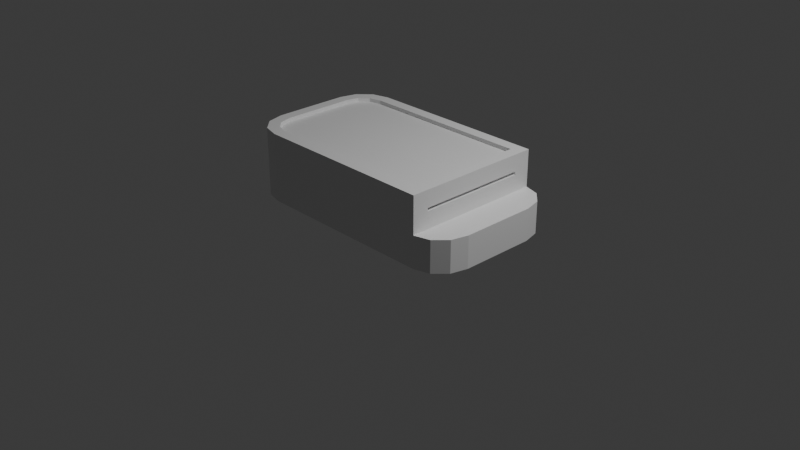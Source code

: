 # Source: ticketbox.blend  (saved by Blender 4.2.66; exported with 4.5.12 LTS)
import bpy
from mathutils import Matrix  # noqa: F401  (used for matrix-valued properties, if any)

bpy.ops.wm.read_factory_settings(use_empty=True)
scene = bpy.context.scene
scene.name = 'Scene'

# ---- collections
col_collection = bpy.data.collections.new('Collection'); scene.collection.children.link(col_collection)

# ---- materials (node trees are filled in below, after node groups)
mat_material = bpy.data.materials.new('Material')
mat_material.alpha_threshold = 0.0
mat_material.roughness = 0.5
mat_material.line_color = (0.0, 0.0, 0.0, 1.0)

# ---- material node trees
mat_material.use_nodes = True; mat_material.node_tree.nodes.clear()
_N = mat_material.node_tree.nodes; _L = mat_material.node_tree.links
n0 = _N.new('ShaderNodeOutputMaterial'); n0.name = 'Material Output'; n0.location = (300, 300)
n1 = _N.new('ShaderNodeBsdfPrincipled'); n1.name = 'Principled BSDF'; n1.location = (10, 300)
n1.inputs[3].default_value = 1.45
_L.new(n1.outputs[0], n0.inputs[0])
n0.is_active_output = True

# ---- world
world_world = bpy.data.worlds.new('World'); scene.world = world_world
world_world.use_nodes = True; world_world.node_tree.nodes.clear()
_N = world_world.node_tree.nodes; _L = world_world.node_tree.links
n0 = _N.new('ShaderNodeOutputWorld'); n0.name = 'World Output'; n0.location = (300, 300)
n1 = _N.new('ShaderNodeBackground'); n1.name = 'Background'; n1.location = (10, 300)
n1.inputs[0].default_value = (0.05088, 0.05088, 0.05088, 1.0)
_L.new(n1.outputs[0], n0.inputs[0])
n0.is_active_output = True
world_world.color = (0.05088, 0.05088, 0.05088)
world_world.sun_shadow_jitter_overblur = 0.0

# ---- cameras
cam_camera = bpy.data.cameras.new('Camera')
cam_camera.clip_end = 100.0
cam_camera.ortho_scale = 7.314

# ---- lights
light_light = bpy.data.lights.new('Light', 'POINT')
light_light.energy = 1000.0
light_light.shadow_soft_size = 0.1

# ---- meshes
me_cube = bpy.data.meshes.new('Cube')
me_cube.from_pydata([(-0.009788, 0.7692, 0.1071), (-0.009788, -0.7692, 0.449), (-0.009788, -0.7692, 0.1071), (-0.009788, 0.7692, 0.449), (0.6646, -0.7692, 0.1071), (0.6646, 0.7692, 0.449), (0.6646, 0.7692, 0.1071), (0.6646, -0.7692, 0.449), (1.002, -0.7692, 0.1071), (1.002, 0.5889, 0.6294), (1.002, 0.7692, 0.1071), (1.002, -0.5889, 0.6294), (1.339, 0.4053, 0.449), (1.002, 0.7692, 0.449), (1.294, 0.5873, 0.449), (1.17, 0.7205, 0.449), (1.002, 0.7692, 0.1071), (1.339, 0.4053, 0.1071), (1.17, 0.7205, 0.1071), (1.294, 0.5873, 0.1071), (1.002, -0.7692, 0.449), (1.339, -0.4053, 0.449), (1.17, -0.7205, 0.449), (1.294, -0.5873, 0.449), (1.339, -0.4053, 0.1071), (1.002, -0.7692, 0.1071), (1.294, -0.5873, 0.1071), (1.17, -0.7205, 0.1071), (-0.9946, 0.7692, 0.449), (-1.358, 0.4053, 0.449), (-1.177, 0.7205, 0.449), (-1.31, 0.5873, 0.449), (-1.358, 0.4053, 0.1071), (-0.9946, 0.7692, 0.1071), (-1.31, 0.5873, 0.1071), (-1.177, 0.7205, 0.1071), (-1.358, -0.4053, 0.449), (-0.9946, -0.7692, 0.449), (-1.31, -0.5873, 0.449), (-1.177, -0.7205, 0.449), (-0.9946, -0.7692, 0.1071), (-1.358, -0.4053, 0.1071), (-1.177, -0.7205, 0.1071), (-1.31, -0.5873, 0.1071), (0.6646, -0.6469, 0.844), (-0.009788, -0.6469, 0.844), (-0.009788, 0.7692, 0.844), (0.6646, 0.6469, 0.844), (0.8794, -0.6469, 0.844), (0.8794, 0.6469, 0.844), (-0.9785, -0.6469, 0.844), (-1.113, -0.6108, 0.844), (-1.2, -0.5239, 0.844), (-1.236, -0.3892, 0.844), (-1.113, 0.6108, 0.844), (-0.9785, 0.6469, 0.844), (-1.2, 0.5239, 0.844), (-1.236, 0.3892, 0.844), (0.6646, -0.7692, 0.844), (-0.009788, -0.7692, 0.844), (-0.009788, 0.6469, 0.844), (0.6646, 0.7692, 0.844), (1.002, -0.5889, 0.6637), (1.002, 0.5889, 0.6637), (-0.9946, -0.7692, 0.844), (-1.177, -0.7205, 0.844), (-1.31, -0.5873, 0.844), (-1.358, -0.4053, 0.844), (-1.177, 0.7205, 0.844), (-0.9946, 0.7692, 0.844), (-1.31, 0.5873, 0.844), (-1.358, 0.4053, 0.844), (-0.009788, 0.6469, 0.8027), (-0.009788, -0.6469, 0.8027), (0.6646, 0.6469, 0.8027), (0.6646, -0.6469, 0.8027), (0.8794, -0.6469, 0.8027), (0.8794, 0.6469, 0.8027), (-0.9785, -0.6469, 0.8027), (-1.113, -0.6108, 0.8027), (-1.2, -0.5239, 0.8027), (-1.236, -0.3892, 0.8027), (-1.113, 0.6108, 0.8027), (-0.9785, 0.6469, 0.8027), (-1.2, 0.5239, 0.8027), (-1.236, 0.3892, 0.8027), (1.002, 0.7692, 0.449), (1.002, -0.7692, 0.449), (1.002, 0.7692, 0.844), (1.002, -0.7692, 0.844), (0.9649, 0.5889, 0.6294), (0.9649, -0.5889, 0.6294), (0.9649, 0.5889, 0.6637), (0.9649, -0.5889, 0.6637)], [], [(32, 34, 35, 33, 0, 2, 40, 42, 43, 41), (7, 87, 89, 58), (25, 20, 87, 8), (12, 14, 15, 13, 86, 87, 20, 22, 23, 21), (17, 12, 21, 24), (41, 36, 29, 32), (2, 1, 37, 40), (4, 7, 1, 2), (36, 38, 66, 67), (1, 7, 58, 59), (8, 87, 7, 4), (0, 3, 5, 6), (0, 6, 4, 2), (33, 28, 3, 0), (10, 16, 18, 19, 17, 24, 26, 27, 25, 8), (6, 5, 86, 10), (6, 10, 8, 4), (12, 17, 19, 14), (14, 19, 18, 15), (15, 18, 16, 13), (40, 37, 39, 42), (42, 39, 38, 43), (43, 38, 36, 41), (20, 25, 27, 22), (22, 27, 26, 23), (23, 26, 24, 21), (28, 33, 35, 30), (30, 35, 34, 31), (31, 34, 32, 29), (10, 86, 13, 16), (54, 56, 84, 82), (47, 60, 72, 74), (55, 54, 82, 83), (62, 11, 91, 93), (30, 31, 70, 68), (39, 37, 64, 65), (29, 36, 67, 71), (37, 1, 59, 64), (31, 29, 71, 70), (38, 39, 65, 66), (28, 30, 68, 69), (5, 3, 46, 61), (86, 5, 61, 88), (3, 28, 69, 46), (44, 45, 59, 58), (60, 47, 61, 46), (48, 44, 58, 89), (47, 49, 88, 61), (49, 48, 89, 88), (50, 51, 65, 64), (51, 52, 66, 65), (52, 53, 67, 66), (54, 55, 69, 68), (56, 54, 68, 70), (57, 56, 70, 71), (55, 60, 46, 69), (53, 57, 71, 67), (45, 50, 64, 59), (72, 83, 82, 84, 85, 81, 80, 79, 78, 73), (74, 72, 73, 75), (77, 74, 75, 76), (44, 48, 76, 75), (56, 57, 85, 84), (49, 47, 74, 77), (60, 55, 83, 72), (48, 49, 77, 76), (57, 53, 81, 85), (51, 50, 78, 79), (50, 45, 73, 78), (52, 51, 79, 80), (53, 52, 80, 81), (45, 44, 75, 73), (9, 11, 87, 86), (62, 63, 88, 89), (11, 62, 89, 87), (63, 9, 86, 88), (91, 90, 92, 93), (11, 9, 90, 91), (9, 63, 92, 90), (63, 62, 93, 92)])
_uv = me_cube.uv_layers.new(name='UVMap')
_uv.uv.foreach_set('vector', [0.125, 0.5591, 0.1295, 0.5296, 0.1419, 0.5079, 0.1587, 0.5, 0.25, 0.5, 0.25, 0.75, 0.1587, 0.75, 0.1419, 0.7421, 0.1295, 0.7204, 0.125, 0.6909, 0.625, 0.8125, 0.625, 0.7812, 0.625, 0.7812, 0.625, 0.8125, 0.0, 0.0, 0.0, 0.0, 0.0, 0.0, 0.0, 0.0, 0.625, 0.5591, 0.6292, 0.5296, 0.6406, 0.5079, 0.6562, 0.5, 0.6562, 0.5, 0.6562, 0.75, 0.6562, 0.75, 0.6406, 0.7421, 0.6292, 0.7204, 0.625, 0.6909, 0.375, 0.5591, 0.625, 0.5591, 0.625, 0.6909, 0.375, 0.6909, 0.375, 0.05913, 0.625, 0.05913, 0.625, 0.1909, 0.375, 0.1909, 0.375, 0.875, 0.625, 0.875, 0.625, 0.9663, 0.375, 0.9663, 0.375, 0.8125, 0.625, 0.8125, 0.625, 0.875, 0.375, 0.875, 0.625, 0.05913, 0.625, 0.02957, 0.625, 0.02957, 0.625, 0.05913, 0.625, 0.875, 0.625, 0.8125, 0.625, 0.8125, 0.625, 0.875, 0.375, 0.7812, 0.625, 0.7812, 0.625, 0.8125, 0.375, 0.8125, 0.375, 0.375, 0.625, 0.375, 0.625, 0.4375, 0.375, 0.4375, 0.25, 0.5, 0.3125, 0.5, 0.3125, 0.75, 0.25, 0.75, 0.375, 0.2837, 0.625, 0.2837, 0.625, 0.375, 0.375, 0.375, 0.3438, 0.5, 0.3438, 0.5, 0.3594, 0.5079, 0.3708, 0.5296, 0.375, 0.5591, 0.375, 0.6909, 0.3708, 0.7204, 0.3594, 0.7421, 0.3438, 0.75, 0.3438, 0.75, 0.375, 0.4375, 0.625, 0.4375, 0.625, 0.4688, 0.375, 0.4688, 0.3125, 0.5, 0.3438, 0.5, 0.3438, 0.75, 0.3125, 0.75, 0.625, 0.5591, 0.375, 0.5591, 0.375, 0.5296, 0.625, 0.5296, 0.625, 0.5296, 0.375, 0.5296, 0.375, 0.4844, 0.625, 0.4844, 0.625, 0.4844, 0.375, 0.4844, 0.375, 0.4688, 0.625, 0.4688, 0.375, 0.9663, 0.625, 0.9663, 0.625, 1.0, 0.375, 1.0, 0.375, 0.0, 0.625, 0.0, 0.625, 0.02957, 0.375, 0.02957, 0.375, 0.02957, 0.625, 0.02957, 0.625, 0.05913, 0.375, 0.05913, 0.625, 0.7812, 0.375, 0.7812, 0.375, 0.7656, 0.625, 0.7656, 0.625, 0.7656, 0.375, 0.7656, 0.375, 0.7204, 0.625, 0.7204, 0.625, 0.7204, 0.375, 0.7204, 0.375, 0.6909, 0.625, 0.6909, 0.625, 0.2837, 0.375, 0.2837, 0.375, 0.2669, 0.625, 0.2669, 0.625, 0.2669, 0.375, 0.2669, 0.375, 0.2204, 0.625, 0.2204, 0.625, 0.2204, 0.375, 0.2204, 0.375, 0.1909, 0.625, 0.1909, 0.0, 0.0, 0.0, 0.0, 0.0, 0.0, 0.0, 0.0, 0.8523, 0.5257, 0.8603, 0.5399, 0.8603, 0.5399, 0.8523, 0.5257, 0.6875, 0.5199, 0.75, 0.5199, 0.75, 0.5199, 0.6875, 0.5199, 0.8398, 0.5199, 0.8523, 0.5257, 0.8523, 0.5257, 0.8398, 0.5199, 0.6563, 0.7207, 0.6562, 0.7207, 0.6562, 0.7207, 0.6563, 0.7207, 0.625, 0.2669, 0.625, 0.2204, 0.625, 0.2204, 0.625, 0.2669, 0.625, 1.0, 0.625, 0.9663, 0.625, 0.9663, 0.625, 1.0, 0.625, 0.1909, 0.625, 0.05913, 0.625, 0.05913, 0.625, 0.1909, 0.625, 0.9663, 0.625, 0.875, 0.625, 0.875, 0.625, 0.9663, 0.625, 0.2204, 0.625, 0.1909, 0.625, 0.1909, 0.625, 0.2204, 0.625, 0.02957, 0.625, 0.0, 0.625, 0.0, 0.625, 0.02957, 0.625, 0.2837, 0.625, 0.2669, 0.625, 0.2669, 0.625, 0.2837, 0.625, 0.4375, 0.625, 0.375, 0.625, 0.375, 0.625, 0.4375, 0.625, 0.4688, 0.625, 0.4375, 0.625, 0.4375, 0.625, 0.4688, 0.625, 0.375, 0.625, 0.2837, 0.625, 0.2837, 0.625, 0.375, 0.6875, 0.7301, 0.75, 0.7301, 0.75, 0.75, 0.6875, 0.75, 0.75, 0.5199, 0.6875, 0.5199, 0.6875, 0.5, 0.75, 0.5, 0.6676, 0.7301, 0.6875, 0.7301, 0.6875, 0.75, 0.6562, 0.75, 0.6875, 0.5199, 0.6676, 0.5199, 0.6562, 0.5, 0.6875, 0.5, 0.6676, 0.5199, 0.6676, 0.7301, 0.6562, 0.75, 0.6562, 0.5, 0.8398, 0.7301, 0.8523, 0.7243, 0.8581, 0.7421, 0.8413, 0.75, 0.8523, 0.7243, 0.8603, 0.7101, 0.8705, 0.7204, 0.8581, 0.7421, 0.8603, 0.7101, 0.8637, 0.6883, 0.875, 0.6909, 0.8705, 0.7204, 0.8523, 0.5257, 0.8398, 0.5199, 0.8413, 0.5, 0.8581, 0.5079, 0.8603, 0.5399, 0.8523, 0.5257, 0.8581, 0.5079, 0.8705, 0.5296, 0.8637, 0.5617, 0.8603, 0.5399, 0.8705, 0.5296, 0.875, 0.5591, 0.8398, 0.5199, 0.75, 0.5199, 0.75, 0.5, 0.8413, 0.5, 0.8637, 0.6883, 0.8637, 0.5617, 0.875, 0.5591, 0.875, 0.6909, 0.75, 0.7301, 0.8398, 0.7301, 0.8413, 0.75, 0.75, 0.75, 0.75, 0.5199, 0.8398, 0.5199, 0.8523, 0.5257, 0.8603, 0.5399, 0.8637, 0.5617, 0.8637, 0.6883, 0.8603, 0.7101, 0.8523, 0.7243, 0.8398, 0.7301, 0.75, 0.7301, 0.6875, 0.5199, 0.75, 0.5199, 0.75, 0.7301, 0.6875, 0.7301, 0.6676, 0.5199, 0.6875, 0.5199, 0.6875, 0.7301, 0.6676, 0.7301, 0.6875, 0.7301, 0.6676, 0.7301, 0.6676, 0.7301, 0.6875, 0.7301, 0.8603, 0.5399, 0.8637, 0.5617, 0.8637, 0.5617, 0.8603, 0.5399, 0.6676, 0.5199, 0.6875, 0.5199, 0.6875, 0.5199, 0.6676, 0.5199, 0.75, 0.5199, 0.8398, 0.5199, 0.8398, 0.5199, 0.75, 0.5199, 0.6676, 0.7301, 0.6676, 0.5199, 0.6676, 0.5199, 0.6676, 0.7301, 0.8637, 0.5617, 0.8637, 0.6883, 0.8637, 0.6883, 0.8637, 0.5617, 0.8523, 0.7243, 0.8398, 0.7301, 0.8398, 0.7301, 0.8523, 0.7243, 0.8398, 0.7301, 0.75, 0.7301, 0.75, 0.7301, 0.8398, 0.7301, 0.8603, 0.7101, 0.8523, 0.7243, 0.8523, 0.7243, 0.8603, 0.7101, 0.8637, 0.6883, 0.8603, 0.7101, 0.8603, 0.7101, 0.8637, 0.6883, 0.75, 0.7301, 0.6875, 0.7301, 0.6875, 0.7301, 0.75, 0.7301, 0.6563, 0.5293, 0.6562, 0.7207, 0.6562, 0.75, 0.6562, 0.5, 0.6563, 0.7207, 0.6562, 0.5293, 0.6562, 0.5, 0.6562, 0.75, 0.6562, 0.7207, 0.6563, 0.7207, 0.6562, 0.75, 0.6562, 0.75, 0.6562, 0.5293, 0.6563, 0.5293, 0.6562, 0.5, 0.6562, 0.5, 0.6562, 0.7207, 0.6563, 0.5293, 0.6562, 0.5293, 0.6563, 0.7207, 0.6562, 0.7207, 0.6563, 0.5293, 0.6563, 0.5293, 0.6562, 0.7207, 0.6563, 0.5293, 0.6562, 0.5293, 0.6562, 0.5293, 0.6563, 0.5293, 0.6562, 0.5293, 0.6563, 0.7207, 0.6563, 0.7207, 0.6562, 0.5293])
me_cube.materials.append(mat_material)
me_cube.use_mirror_vertex_groups = False
me_cube.update()

# ---- objects
ob_cube = bpy.data.objects.new('Cube', me_cube)
ob_light = bpy.data.objects.new('Light', light_light)
ob_camera = bpy.data.objects.new('Camera', cam_camera)

# ---- transforms, parenting, visibility, modifiers, constraints
ob_cube.location = (0.0, 0.0, 0.0)
ob_cube.lock_rotations_4d = False
ob_cube.empty_display_type = 'ARROWS'
ob_cube.lineart.crease_threshold = 0.0
ob_light.location = (4.076, 1.005, 5.904)
ob_light.rotation_euler = (0.6503, 0.05522, 1.866)
ob_light.lock_rotations_4d = False
ob_light.empty_display_type = 'ARROWS'
ob_light.color = (0.0, 0.0, 0.0, 0.0)
ob_light.lineart.crease_threshold = 0.0
ob_camera.location = (7.359, -6.926, 4.958)
ob_camera.rotation_euler = (1.109, 0.0, 0.8149)
ob_camera.lock_rotations_4d = False
ob_camera.empty_display_type = 'ARROWS'
ob_camera.color = (0.0, 0.0, 0.0, 0.0)
ob_camera.display_type = 'WIRE'
ob_camera.lineart.crease_threshold = 0.0

# ---- collection membership
col_collection.objects.link(ob_cube)
col_collection.objects.link(ob_light)
col_collection.objects.link(ob_camera)

# ---- scene / render settings (as saved in the file)
scene.camera = ob_camera
scene.frame_start = 1; scene.frame_end = 250; scene.frame_set(1)
scene.render.engine = 'BLENDER_EEVEE_NEXT'
bpy.context.view_layer.update()
